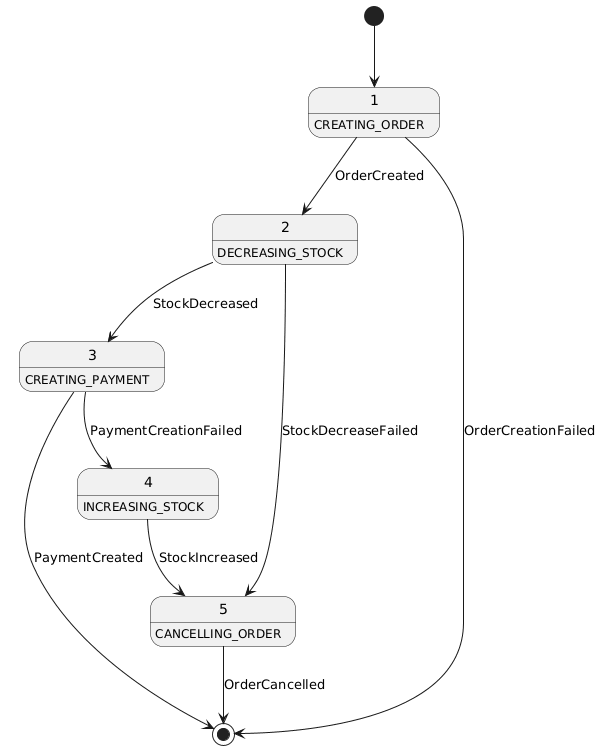

The diagram above was rendered by PlantUML. Its source (embedded in the PNG):
@startuml
1 : CREATING_ORDER
5 : CANCELLING_ORDER
2 : DECREASING_STOCK
4 : INCREASING_STOCK
3 : CREATING_PAYMENT

[*] --> 1
1 --> 2 : OrderCreated
2 --> 3 : StockDecreased
3 --> [*] : PaymentCreated

3 --> 4  : PaymentCreationFailed
4 --> 5 : StockIncreased
5 --> [*] : OrderCancelled

2 --> 5 : StockDecreaseFailed
1 --> [*] : OrderCreationFailed
@enduml